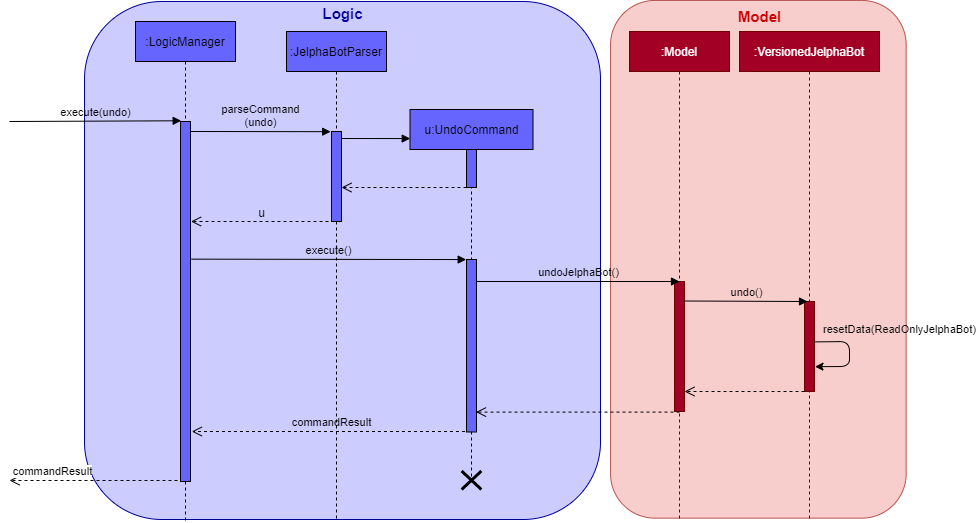

The diagram above was exported from draw.io. Its source (the exported page's mxGraphModel, read from the mxfile embedded in the PNG):
<mxGraphModel dx="865" dy="634" grid="1" gridSize="10" guides="1" tooltips="1" connect="1" arrows="1" fold="1" page="1" pageScale="1" pageWidth="1100" pageHeight="850" background="#ffffff" math="0" shadow="0">
  <root>
    <mxCell id="0" />
    <mxCell id="1" parent="0" />
    <mxCell id="XIMg-hXaSXd9ASsC19z6-50" value="" style="rounded=1;whiteSpace=wrap;html=1;shadow=0;fillColor=#CCCCFF;strokeColor=#000099;" parent="1" vertex="1">
      <mxGeometry x="135" y="82" width="516" height="518" as="geometry" />
    </mxCell>
    <mxCell id="XIMg-hXaSXd9ASsC19z6-1" value="" style="rounded=1;whiteSpace=wrap;html=1;shadow=0;rotation=-90;fillColor=#f8cecc;strokeColor=#b85450;" parent="1" vertex="1">
      <mxGeometry x="550" y="192" width="517.7" height="295.6" as="geometry" />
    </mxCell>
    <mxCell id="XIMg-hXaSXd9ASsC19z6-18" value="execute(undo)" style="html=1;verticalAlign=bottom;endArrow=block;fillColor=#4D9900;entryX=0.067;entryY=-0.002;entryDx=0;entryDy=0;entryPerimeter=0;labelBackgroundColor=none;" parent="1" target="XIMg-hXaSXd9ASsC19z6-19" edge="1">
      <mxGeometry width="80" relative="1" as="geometry">
        <mxPoint x="60" y="202" as="sourcePoint" />
        <mxPoint x="219.5" y="202" as="targetPoint" />
      </mxGeometry>
    </mxCell>
    <mxCell id="XIMg-hXaSXd9ASsC19z6-43" value="commandResult" style="html=1;verticalAlign=bottom;endArrow=open;dashed=1;endSize=8;fillColor=#4D9900;labelBackgroundColor=none;" parent="1" edge="1">
      <mxGeometry relative="1" as="geometry">
        <mxPoint x="521.5" y="512" as="sourcePoint" />
        <mxPoint x="242.32352941176464" y="512" as="targetPoint" />
      </mxGeometry>
    </mxCell>
    <mxCell id="XIMg-hXaSXd9ASsC19z6-51" value="&lt;font color=&quot;#000099&quot; size=&quot;1&quot;&gt;&lt;b style=&quot;font-size: 15px&quot;&gt;Logic&lt;/b&gt;&lt;/font&gt;" style="text;html=1;align=center;verticalAlign=middle;resizable=0;points=[];autosize=1;" parent="1" vertex="1">
      <mxGeometry x="363" y="84" width="60" height="20" as="geometry" />
    </mxCell>
    <mxCell id="XIMg-hXaSXd9ASsC19z6-21" value=":JelphaBotParser" style="shape=umlLifeline;perimeter=lifelinePerimeter;whiteSpace=wrap;html=1;container=1;collapsible=0;recursiveResize=0;outlineConnect=0;shadow=0;fillColor=#6666FF;" parent="1" vertex="1">
      <mxGeometry x="337" y="112" width="100" height="488" as="geometry" />
    </mxCell>
    <mxCell id="XIMg-hXaSXd9ASsC19z6-26" value="" style="html=1;verticalAlign=bottom;endArrow=block;fillColor=#4D9900;entryX=0.002;entryY=0.079;entryDx=0;entryDy=0;entryPerimeter=0;" parent="XIMg-hXaSXd9ASsC19z6-21" target="XIMg-hXaSXd9ASsC19z6-25" edge="1">
      <mxGeometry width="80" relative="1" as="geometry">
        <mxPoint x="54" y="107" as="sourcePoint" />
        <mxPoint x="150" y="110" as="targetPoint" />
      </mxGeometry>
    </mxCell>
    <mxCell id="Jgb-Pqbh4HCpnUlxuzG9-2" value="" style="group" vertex="1" connectable="0" parent="XIMg-hXaSXd9ASsC19z6-21">
      <mxGeometry x="45" y="100" width="10" height="90" as="geometry" />
    </mxCell>
    <mxCell id="XIMg-hXaSXd9ASsC19z6-22" value="" style="html=1;points=[];perimeter=orthogonalPerimeter;shadow=0;fillColor=#6666FF;" parent="Jgb-Pqbh4HCpnUlxuzG9-2" vertex="1">
      <mxGeometry width="10" height="90" as="geometry" />
    </mxCell>
    <mxCell id="XIMg-hXaSXd9ASsC19z6-25" value="u:UndoCommand" style="shape=umlLifeline;perimeter=lifelinePerimeter;whiteSpace=wrap;html=1;container=1;collapsible=0;recursiveResize=0;outlineConnect=0;shadow=0;fillColor=#6666FF;" parent="1" vertex="1">
      <mxGeometry x="460.5" y="190" width="123" height="368" as="geometry" />
    </mxCell>
    <mxCell id="XIMg-hXaSXd9ASsC19z6-20" value="parseCommand&lt;br&gt;(undo)" style="html=1;verticalAlign=bottom;endArrow=block;fillColor=#4D9900;entryX=-0.086;entryY=0.002;entryDx=0;entryDy=0;entryPerimeter=0;labelBackgroundColor=none;" parent="1" target="XIMg-hXaSXd9ASsC19z6-22" edge="1">
      <mxGeometry width="80" relative="1" as="geometry">
        <mxPoint x="241" y="212" as="sourcePoint" />
        <mxPoint x="347" y="212" as="targetPoint" />
        <Array as="points" />
      </mxGeometry>
    </mxCell>
    <mxCell id="bfJtrRkvlipkshoRrTFM-21" value="" style="shape=umlDestroy;whiteSpace=wrap;html=1;strokeWidth=3;fillColor=#ffffff;" parent="1" vertex="1">
      <mxGeometry x="512.13" y="551.5" width="19.73" height="18.5" as="geometry" />
    </mxCell>
    <mxCell id="bfJtrRkvlipkshoRrTFM-26" value="" style="html=1;verticalAlign=bottom;endArrow=open;dashed=1;endSize=8;fillColor=#4D9900;labelBackgroundColor=none;" parent="1" edge="1">
      <mxGeometry relative="1" as="geometry">
        <mxPoint x="391" y="302" as="sourcePoint" />
        <mxPoint x="241.5" y="302" as="targetPoint" />
      </mxGeometry>
    </mxCell>
    <mxCell id="bfJtrRkvlipkshoRrTFM-27" value="u" style="text;html=1;align=center;verticalAlign=middle;resizable=0;points=[];labelBackgroundColor=none;" parent="bfJtrRkvlipkshoRrTFM-26" vertex="1" connectable="0">
      <mxGeometry x="0.0685" y="-1" relative="1" as="geometry">
        <mxPoint y="-9" as="offset" />
      </mxGeometry>
    </mxCell>
    <mxCell id="bfJtrRkvlipkshoRrTFM-28" value="execute()" style="html=1;verticalAlign=bottom;endArrow=block;fillColor=#4D9900;labelBackgroundColor=none;entryX=-0.032;entryY=0.412;entryDx=0;entryDy=0;entryPerimeter=0;" parent="1" edge="1">
      <mxGeometry width="80" relative="1" as="geometry">
        <mxPoint x="241.99999999999977" y="339.64" as="sourcePoint" />
        <mxPoint x="516.6800000000001" y="340.06999999999994" as="targetPoint" />
      </mxGeometry>
    </mxCell>
    <mxCell id="bfJtrRkvlipkshoRrTFM-41" value="commandResult" style="html=1;verticalAlign=bottom;endArrow=open;dashed=1;endSize=8;fillColor=#4D9900;" parent="1" edge="1">
      <mxGeometry x="0.4881" relative="1" as="geometry">
        <mxPoint x="228" y="561" as="sourcePoint" />
        <mxPoint x="60.003529411764646" y="561" as="targetPoint" />
        <mxPoint as="offset" />
      </mxGeometry>
    </mxCell>
    <mxCell id="CRFllINkAK9Av57KFuXg-1" value=":Model" style="shape=umlLifeline;perimeter=lifelinePerimeter;whiteSpace=wrap;html=1;container=1;collapsible=0;recursiveResize=0;outlineConnect=0;shadow=0;fillColor=#a20025;strokeColor=#6F0000;fontColor=#ffffff;" parent="1" vertex="1">
      <mxGeometry x="680" y="112" width="100" height="488" as="geometry" />
    </mxCell>
    <mxCell id="CRFllINkAK9Av57KFuXg-2" value="" style="html=1;points=[];perimeter=orthogonalPerimeter;shadow=0;fillColor=#a20025;strokeColor=#6F0000;fontColor=#ffffff;" parent="CRFllINkAK9Av57KFuXg-1" vertex="1">
      <mxGeometry x="45.01" y="250" width="10" height="130" as="geometry" />
    </mxCell>
    <mxCell id="CRFllINkAK9Av57KFuXg-4" value="" style="html=1;verticalAlign=bottom;endArrow=open;dashed=1;endSize=8;fillColor=#4D9900;" parent="1" edge="1">
      <mxGeometry relative="1" as="geometry">
        <mxPoint x="516.9999999999998" y="268" as="sourcePoint" />
        <mxPoint x="392" y="268" as="targetPoint" />
      </mxGeometry>
    </mxCell>
    <mxCell id="CRFllINkAK9Av57KFuXg-13" value="&lt;font style=&quot;font-size: 20px&quot; color=&quot;#cc0000&quot;&gt;&lt;b style=&quot;font-size: 15px&quot;&gt;Model&lt;/b&gt;&lt;/font&gt;" style="text;html=1;align=center;verticalAlign=middle;resizable=0;points=[];autosize=1;" parent="1" vertex="1">
      <mxGeometry x="780" y="85" width="60" height="20" as="geometry" />
    </mxCell>
    <mxCell id="XIMg-hXaSXd9ASsC19z6-17" value=":LogicManager" style="shape=umlLifeline;perimeter=lifelinePerimeter;whiteSpace=wrap;html=1;container=1;collapsible=0;recursiveResize=0;outlineConnect=0;shadow=0;fillColor=#6666FF;" parent="1" vertex="1">
      <mxGeometry x="186" y="102" width="100" height="500" as="geometry" />
    </mxCell>
    <mxCell id="XIMg-hXaSXd9ASsC19z6-19" value="" style="html=1;points=[];perimeter=orthogonalPerimeter;shadow=0;fillColor=#6666FF;" parent="1" vertex="1">
      <mxGeometry x="231" y="202" width="10" height="360" as="geometry" />
    </mxCell>
    <mxCell id="bfJtrRkvlipkshoRrTFM-16" value="" style="group" parent="1" vertex="1" connectable="0">
      <mxGeometry x="517" y="340" width="10" height="230" as="geometry" />
    </mxCell>
    <mxCell id="bfJtrRkvlipkshoRrTFM-15" value="" style="group" parent="bfJtrRkvlipkshoRrTFM-16" vertex="1" connectable="0">
      <mxGeometry width="10" height="172.5" as="geometry" />
    </mxCell>
    <mxCell id="XIMg-hXaSXd9ASsC19z6-32" value="&lt;span style=&quot;color: rgba(0 , 0 , 0 , 0) ; font-family: monospace ; font-size: 0px&quot;&gt;%3CmxGraphModel%3E%3Croot%3E%3CmxCell%20id%3D%220%22%2F%3E%3CmxCell%20id%3D%221%22%20parent%3D%220%22%2F%3E%3CmxCell%20id%3D%222%22%20value%3D%22%22%20style%3D%22shape%3DumlDestroy%3BwhiteSpace%3Dwrap%3Bhtml%3D1%3BstrokeWidth%3D3%3BfillColor%3D%23ffffff%3B%22%20vertex%3D%221%22%20parent%3D%221%22%3E%3CmxGeometry%20x%3D%22562%22%20y%3D%22420%22%20width%3D%2230%22%20height%3D%2230%22%20as%3D%22geometry%22%2F%3E%3C%2FmxCell%3E%3C%2Froot%3E%3C%2FmxGraphModel%3E&lt;/span&gt;" style="html=1;points=[];perimeter=orthogonalPerimeter;shadow=0;fillColor=#6666FF;" parent="bfJtrRkvlipkshoRrTFM-15" vertex="1">
      <mxGeometry width="10" height="172.5" as="geometry" />
    </mxCell>
    <mxCell id="XIMg-hXaSXd9ASsC19z6-27" value="" style="html=1;points=[];perimeter=orthogonalPerimeter;shadow=0;fillColor=#6666FF;" parent="1" vertex="1">
      <mxGeometry x="517" y="230" width="10" height="38" as="geometry" />
    </mxCell>
    <mxCell id="Jgb-Pqbh4HCpnUlxuzG9-5" value="undoJelphaBot()" style="html=1;verticalAlign=bottom;endArrow=block;fillColor=#4D9900;labelBackgroundColor=none;" edge="1" parent="1">
      <mxGeometry width="80" relative="1" as="geometry">
        <mxPoint x="527" y="362" as="sourcePoint" />
        <mxPoint x="730" y="362" as="targetPoint" />
      </mxGeometry>
    </mxCell>
    <mxCell id="Jgb-Pqbh4HCpnUlxuzG9-6" value="" style="html=1;verticalAlign=bottom;endArrow=open;dashed=1;endSize=8;fillColor=#4D9900;" edge="1" parent="1">
      <mxGeometry relative="1" as="geometry">
        <mxPoint x="729.9999999999998" y="492.6" as="sourcePoint" />
        <mxPoint x="526.5" y="492.5999999999999" as="targetPoint" />
      </mxGeometry>
    </mxCell>
    <mxCell id="Jgb-Pqbh4HCpnUlxuzG9-7" value=":VersionedJelphaBot" style="shape=umlLifeline;perimeter=lifelinePerimeter;whiteSpace=wrap;html=1;container=1;collapsible=0;recursiveResize=0;outlineConnect=0;shadow=0;fillColor=#a20025;strokeColor=#6F0000;fontColor=#ffffff;" vertex="1" parent="1">
      <mxGeometry x="790" y="112" width="140" height="490" as="geometry" />
    </mxCell>
    <mxCell id="Jgb-Pqbh4HCpnUlxuzG9-8" value="" style="html=1;points=[];perimeter=orthogonalPerimeter;shadow=0;fillColor=#a20025;strokeColor=#6F0000;fontColor=#ffffff;" vertex="1" parent="Jgb-Pqbh4HCpnUlxuzG9-7">
      <mxGeometry x="65" y="270" width="10" height="90" as="geometry" />
    </mxCell>
    <mxCell id="Jgb-Pqbh4HCpnUlxuzG9-10" value="resetData(ReadOnlyJelphaBot)" style="endArrow=classic;html=1;labelBackgroundColor=none;exitX=0.997;exitY=0.449;exitDx=0;exitDy=0;exitPerimeter=0;entryX=1.05;entryY=0.724;entryDx=0;entryDy=0;entryPerimeter=0;" edge="1" parent="Jgb-Pqbh4HCpnUlxuzG9-7" source="Jgb-Pqbh4HCpnUlxuzG9-8" target="Jgb-Pqbh4HCpnUlxuzG9-8">
      <mxGeometry x="-0.2588" y="51" width="50" height="50" relative="1" as="geometry">
        <mxPoint x="80" y="298" as="sourcePoint" />
        <mxPoint x="130" y="248" as="targetPoint" />
        <Array as="points">
          <mxPoint x="110" y="310" />
          <mxPoint x="110" y="335" />
        </Array>
        <mxPoint x="-1" y="-12" as="offset" />
      </mxGeometry>
    </mxCell>
    <mxCell id="Jgb-Pqbh4HCpnUlxuzG9-9" value="undo()" style="html=1;verticalAlign=bottom;endArrow=block;fillColor=#4D9900;labelBackgroundColor=none;" edge="1" parent="1">
      <mxGeometry width="80" relative="1" as="geometry">
        <mxPoint x="735" y="381.5" as="sourcePoint" />
        <mxPoint x="858" y="382" as="targetPoint" />
      </mxGeometry>
    </mxCell>
    <mxCell id="Jgb-Pqbh4HCpnUlxuzG9-12" value="" style="html=1;verticalAlign=bottom;endArrow=open;dashed=1;endSize=8;fillColor=#4D9900;" edge="1" parent="1">
      <mxGeometry relative="1" as="geometry">
        <mxPoint x="855" y="472" as="sourcePoint" />
        <mxPoint x="735" y="472" as="targetPoint" />
      </mxGeometry>
    </mxCell>
  </root>
</mxGraphModel>